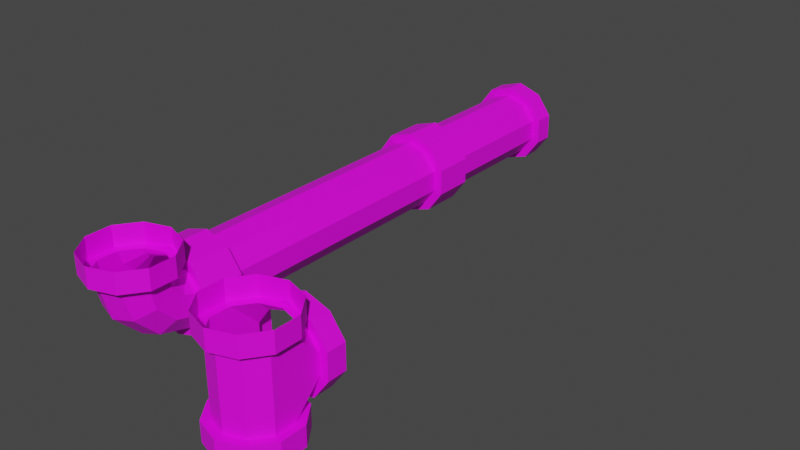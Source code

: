 # Source: Pipe_0.blend  (saved by Blender 3.5.10; exported with 4.5.12 LTS)
import bpy
from mathutils import Matrix  # noqa: F401  (used for matrix-valued properties, if any)

bpy.ops.wm.read_factory_settings(use_empty=True)
scene = bpy.context.scene
scene.name = 'Scene'

# ---- collections
col_collection = bpy.data.collections.new('Collection'); scene.collection.children.link(col_collection)

# ---- images (referenced by path relative to the original .blend; pixels are not part of the script)
import os
ASSET_DIR = os.environ.get("B2B_ASSET_DIR", "")  # directory of the original .blend (textures are referenced by path, not embedded)
HERE = os.path.dirname(os.path.abspath(__file__))  # packed textures are extracted next to this script under _unpacked/

def load_image(name, relpath, width, height, colorspace="sRGB"):
    """Load a texture the original file referenced (path relative to the .blend, or extracted next to this script)."""
    p = next((c for c in (os.path.join(HERE, relpath), os.path.join(ASSET_DIR, relpath)) if relpath and os.path.exists(c)), "")
    if p:
        img = bpy.data.images.load(p, check_existing=True)
        img.name = name
    else:  # same state as the original file: an image datablock whose file is absent (Cycles renders it pink)
        img = bpy.data.images.new(name, width, height)
        img.source = "FILE"
        img.filepath = "//" + (relpath or name)
    img.colorspace_settings.name = colorspace
    return img
img_pipe_0_png = load_image('Pipe_0.png', 'Pipe_0.png', 1024, 1024, 'sRGB')

# ---- materials (node trees are filled in below, after node groups)
mat_material = bpy.data.materials.new('Material')
mat_material.alpha_threshold = 0.0
mat_material.use_transparent_shadow = False
mat_material.roughness = 0.5
mat_material.line_color = (0.0, 0.0, 0.0, 1.0)

# ---- material node trees
mat_material.use_nodes = True; mat_material.node_tree.nodes.clear()
_N = mat_material.node_tree.nodes; _L = mat_material.node_tree.links
n0 = _N.new('ShaderNodeOutputMaterial'); n0.name = 'Material Output'; n0.location = (300, 300)
n1 = _N.new('ShaderNodeBsdfPrincipled'); n1.name = 'Principled BSDF'; n1.location = (10, 300)
n1.distribution = 'GGX'
n1.subsurface_method = 'RANDOM_WALK_SKIN'
n1.inputs[3].default_value = 1.45
n1.inputs[27].default_value = (0.0, 0.0, 0.0, 1.0)
n1.inputs[28].default_value = 1.0
n2 = _N.new('ShaderNodeTexImage'); n2.name = 'Image Texture'; n2.location = (-342, 131)
n2.image = img_pipe_0_png
n2.interpolation = 'Closest'
_L.new(n1.outputs[0], n0.inputs[0])
_L.new(n2.outputs[0], n1.inputs[0])
n0.is_active_output = True

# ---- world
world_world = bpy.data.worlds.new('World'); scene.world = world_world
world_world.use_nodes = True; world_world.node_tree.nodes.clear()
_N = world_world.node_tree.nodes; _L = world_world.node_tree.links
n0 = _N.new('ShaderNodeOutputWorld'); n0.name = 'World Output'; n0.location = (300, 300)
n1 = _N.new('ShaderNodeBackground'); n1.name = 'Background'; n1.location = (10, 300)
n1.inputs[0].default_value = (0.05088, 0.05088, 0.05088, 1.0)
_L.new(n1.outputs[0], n0.inputs[0])
n0.is_active_output = True
world_world.color = (0.05088, 0.05088, 0.05088)
world_world.use_sun_shadow = False
world_world.sun_shadow_jitter_overblur = 0.0

# ---- meshes
me_cube = bpy.data.meshes.new('Cube')
me_cube.from_pydata([(0.1837, 1.0, 0.2528), (3.725e-10, 1.0, 0.3125), (0.0, 1.0, 0.25), (0.0, -1.0, 0.25), (0.1469, 1.0, 0.2023), (0.1469, -1.0, 0.2023), (0.2378, 1.0, 0.07725), (0.2378, -1.0, 0.07725), (0.2378, 1.0, -0.07725), (0.2378, -1.0, -0.07725), (0.1469, 1.0, -0.2023), (0.1469, -1.0, -0.2023), (0.0, 1.0, -0.25), (0.0, -1.0, -0.25), (-0.1469, 1.0, -0.2023), (-0.1469, -1.0, -0.2023), (-0.2378, 1.0, -0.07725), (-0.2378, -1.0, -0.07725), (-0.2378, 1.0, 0.07725), (-0.2378, -1.0, 0.07725), (-0.1469, 1.0, 0.2023), (-0.1469, -1.0, 0.2023), (0.2972, 1.0, 0.09657), (0.2972, 1.0, -0.09657), (0.1837, 1.0, -0.2528), (3.725e-10, 1.0, -0.3125), (-0.1837, 1.0, -0.2528), (-0.2972, 1.0, -0.09657), (-0.2972, 1.0, 0.09657), (-0.1837, 1.0, 0.2528), (-0.1837, 1.15, 0.2528), (3.725e-10, 1.15, 0.3125), (-0.2972, 1.15, 0.09657), (-0.2972, 1.15, -0.09657), (-0.1837, 1.15, -0.2528), (3.725e-10, 1.15, -0.3125), (0.1837, 1.15, -0.2528), (0.2972, 1.15, -0.09657), (0.2972, 1.15, 0.09657), (0.1837, 1.15, 0.2528), (0.1837, -1.0, 0.2528), (-7.451e-10, -1.0, 0.3125), (0.2972, -1.0, 0.09657), (0.2972, -1.0, -0.09657), (0.1837, -1.0, -0.2528), (-7.451e-10, -1.0, -0.3125), (-0.1837, -1.0, -0.2528), (-0.2972, -1.0, -0.09657), (-0.2972, -1.0, 0.09657), (-0.1837, -1.0, 0.2528), (0.1837, -1.15, 0.2528), (-7.451e-10, -1.15, 0.3125), (0.2972, -1.15, 0.09657), (0.2972, -1.15, -0.09657), (0.1837, -1.15, -0.2528), (-7.451e-10, -1.15, -0.3125), (-0.1837, -1.15, -0.2528), (-0.2972, -1.15, -0.09657), (-0.2972, -1.15, 0.09657), (-0.1837, -1.15, 0.2528)], [], [(8, 10, 24, 23), (2, 3, 5, 4), (2, 4, 0, 1), (4, 5, 7, 6), (12, 14, 26, 25), (6, 7, 9, 8), (16, 18, 28, 27), (8, 9, 11, 10), (6, 8, 23, 22), (10, 11, 13, 12), (20, 2, 1, 29), (12, 13, 15, 14), (10, 12, 25, 24), (14, 15, 17, 16), (14, 16, 27, 26), (16, 17, 19, 18), (9, 7, 42, 43), (0, 22, 38, 39), (18, 19, 21, 20), (4, 6, 22, 0), (20, 21, 3, 2), (18, 20, 29, 28), (23, 24, 36, 37), (29, 1, 31, 30), (25, 26, 34, 35), (27, 28, 32, 33), (28, 29, 30, 32), (1, 0, 39, 31), (22, 23, 37, 38), (24, 25, 35, 36), (26, 27, 33, 34), (48, 47, 57, 58), (19, 17, 47, 48), (15, 13, 45, 46), (11, 9, 43, 44), (7, 5, 40, 42), (3, 21, 49, 41), (5, 3, 41, 40), (21, 19, 48, 49), (17, 15, 46, 47), (13, 11, 44, 45), (45, 44, 54, 55), (42, 40, 50, 52), (49, 48, 58, 59), (46, 45, 55, 56), (43, 42, 52, 53), (41, 49, 59, 51), (47, 46, 56, 57), (44, 43, 53, 54), (40, 41, 51, 50)])
_uv = me_cube.uv_layers.new(name='UVMap')
_uv.uv.foreach_set('vector', [0.8906, 0.0, 1.0, 0.0, 1.0, 0.04688, 0.8906, 0.04688, 1.0, 0.03649, 1.0, 1.0, 0.9, 1.0, 0.9, 0.03649, 0.8906, 0.0, 1.0, 0.0, 1.0, 0.04688, 0.8906, 0.04688, 0.9, 0.03649, 0.9, 1.0, 0.8, 1.0, 0.8, 0.03649, 0.8906, 0.0, 1.0, 0.0, 1.0, 0.04688, 0.8906, 0.04688, 0.8, 0.03649, 0.8, 1.0, 0.7, 1.0, 0.7, 0.03649, 0.8906, 0.0, 1.0, 0.0, 1.0, 0.04688, 0.8906, 0.04688, 0.7, 0.03649, 0.7, 1.0, 0.6, 1.0, 0.6, 0.03649, 0.8906, 0.0, 1.0, 0.0, 1.0, 0.04688, 0.8906, 0.04688, 0.6, 0.03649, 0.6, 1.0, 0.5, 1.0, 0.5, 0.03649, 0.8906, 0.0, 1.0, 0.0, 1.0, 0.04688, 0.8906, 0.04688, 0.5, 0.03649, 0.5, 1.0, 0.4, 1.0, 0.4, 0.03649, 0.8906, 0.0, 1.0, 0.0, 1.0, 0.04688, 0.8906, 0.04688, 0.4, 0.03649, 0.4, 1.0, 0.3, 1.0, 0.3, 0.03649, 0.8906, 0.0, 1.0, 0.0, 1.0, 0.04688, 0.8906, 0.04688, 0.3, 0.03649, 0.3, 1.0, 0.2, 1.0, 0.2, 0.03649, 0.8906, 0.0, 1.0, 0.0, 1.0, 0.04688, 0.8906, 0.04688, 0.8906, -0.01562, 1.0, -0.01562, 1.0, 0.0625, 0.8906, 0.0625, 0.2, 0.03649, 0.2, 1.0, 0.1, 1.0, 0.1, 0.03649, 0.8906, 0.0, 1.0, 0.0, 1.0, 0.04688, 0.8906, 0.04688, 0.1, 0.03649, 0.1, 1.0, -7.451e-08, 1.0, -7.451e-08, 0.03649, 0.8906, 0.0, 1.0, 0.0, 1.0, 0.04688, 0.8906, 0.04688, 0.8906, -0.01562, 1.0, -0.01562, 1.0, 0.0625, 0.8906, 0.0625, 0.8906, -0.01562, 1.0, -0.01562, 1.0, 0.0625, 0.8906, 0.0625, 0.8906, -0.01562, 1.0, -0.01562, 1.0, 0.0625, 0.8906, 0.0625, 0.8906, -0.01562, 1.0, -0.01562, 1.0, 0.0625, 0.8906, 0.0625, 0.8906, -0.01562, 1.0, -0.01562, 1.0, 0.0625, 0.8906, 0.0625, 0.8906, -0.01562, 1.0, -0.01562, 1.0, 0.0625, 0.8906, 0.0625, 0.8906, -0.01562, 1.0, -0.01562, 1.0, 0.0625, 0.8906, 0.0625, 0.8906, -0.01562, 1.0, -0.01562, 1.0, 0.0625, 0.8906, 0.0625, 0.8906, -0.01562, 1.0, -0.01562, 1.0, 0.0625, 0.8906, 0.0625, 0.8906, -0.01562, 1.0, -0.01562, 1.0, 0.0625, 0.8906, 0.0625, 0.8906, 0.0, 1.0, 0.0, 1.0, 0.04688, 0.8906, 0.04688, 0.8906, 0.0, 1.0, 0.0, 1.0, 0.04688, 0.8906, 0.04688, 0.8906, 0.0, 1.0, 0.0, 1.0, 0.04688, 0.8906, 0.04688, 0.8906, 0.0, 1.0, 0.0, 1.0, 0.04688, 0.8906, 0.04688, 0.8906, 0.0, 1.0, 0.0, 1.0, 0.04688, 0.8906, 0.04688, 0.8906, 0.0, 1.0, 0.0, 1.0, 0.04688, 0.8906, 0.04688, 0.8906, 0.0, 1.0, 0.0, 1.0, 0.04688, 0.8906, 0.04688, 0.8906, 0.0, 1.0, 0.0, 1.0, 0.04688, 0.8906, 0.04688, 0.8906, 0.0, 1.0, 0.0, 1.0, 0.04688, 0.8906, 0.04688, 0.8906, -0.01562, 1.0, -0.01562, 1.0, 0.0625, 0.8906, 0.0625, 0.8906, -0.01562, 1.0, -0.01562, 1.0, 0.0625, 0.8906, 0.0625, 0.8906, -0.01562, 1.0, -0.01562, 1.0, 0.0625, 0.8906, 0.0625, 0.8906, -0.01562, 1.0, -0.01562, 1.0, 0.0625, 0.8906, 0.0625, 0.8906, -0.01562, 1.0, -0.01562, 1.0, 0.0625, 0.8906, 0.0625, 0.8906, -0.01562, 1.0, -0.01562, 1.0, 0.0625, 0.8906, 0.0625, 0.8906, -0.01562, 1.0, -0.01562, 1.0, 0.0625, 0.8906, 0.0625, 0.8906, -0.01562, 1.0, -0.01562, 1.0, 0.0625, 0.8906, 0.0625, 0.8906, -0.01562, 1.0, -0.01562, 1.0, 0.0625, 0.8906, 0.0625])
me_cube.materials.append(mat_material)
me_cube.use_mirror_vertex_groups = False
me_cube.update()
me_cube_001 = bpy.data.meshes.new('Cube.001')
me_cube_001.from_pydata([(8.494e-09, 0.2, 0.25), (-0.1469, 0.2, 0.2023), (-0.2378, 0.2, 0.07725), (-0.2378, 0.2, -0.07725), (-0.1469, 0.2, -0.2023), (8.494e-09, 0.2, -0.25), (0.1469, 0.2, -0.2023), (0.2378, 0.2, -0.07725), (0.2378, 0.2, 0.07725), (0.1469, 0.2, 0.2023), (-0.1837, 0.2, 0.2528), (9.239e-09, 0.2, 0.3125), (-0.2972, 0.2, 0.09657), (-0.2972, 0.2, -0.09657), (-0.1837, 0.2, -0.2528), (9.239e-09, 0.2, -0.3125), (0.1837, 0.2, -0.2528), (0.2972, 0.2, -0.09657), (0.2972, 0.2, 0.09657), (0.1837, 0.2, 0.2528), (-0.1837, 0.35, 0.2528), (-3.875e-09, 0.35, 0.3125), (-0.2972, 0.35, 0.09657), (-0.2972, 0.35, -0.09657), (-0.1837, 0.35, -0.2528), (-3.875e-09, 0.35, -0.3125), (0.1837, 0.35, -0.2528), (0.2972, 0.35, -0.09657), (0.2972, 0.35, 0.09657), (0.1837, 0.35, 0.2528), (8.494e-09, 0.1844, 0.2542), (-0.1469, 0.1605, 0.2128), (-0.2378, 0.098, 0.1046), (-0.2378, 0.02075, -0.02922), (-0.1469, -0.04175, -0.1375), (8.494e-09, -0.06563, -0.1788), (0.1469, -0.04175, -0.1375), (0.2378, 0.02075, -0.02922), (0.2378, 0.098, 0.1046), (0.1469, 0.1605, 0.2128), (8.494e-09, 0.1729, 0.2656), (-0.1469, 0.1316, 0.2418), (-0.2378, 0.02333, 0.1793), (-0.2378, -0.1105, 0.102), (-0.1469, -0.2187, 0.0395), (8.494e-09, -0.2601, 0.01562), (0.1469, -0.2187, 0.0395), (0.2378, -0.1105, 0.102), (0.2378, 0.02333, 0.1793), (0.1469, 0.1316, 0.2418), (8.494e-09, 0.1687, 0.2812), (-0.1469, 0.121, 0.2812), (-0.2378, -0.003996, 0.2812), (-0.2378, -0.1585, 0.2812), (-0.1469, -0.2835, 0.2812), (8.494e-09, -0.3313, 0.2812), (0.1469, -0.2835, 0.2812), (0.2378, -0.1585, 0.2812), (0.2378, -0.003996, 0.2812), (0.1469, 0.121, 0.2812), (8.494e-09, 0.1687, 0.2812), (-0.1469, 0.121, 0.2812), (-0.2378, -0.003996, 0.2812), (-0.2378, -0.1585, 0.2812), (-0.1469, -0.2835, 0.2812), (8.494e-09, -0.3313, 0.2812), (0.1469, -0.2835, 0.2812), (0.2378, -0.1585, 0.2812), (0.2378, -0.003996, 0.2812), (0.1469, 0.121, 0.2812), (1.118e-08, 0.2312, 0.2812), (-0.1837, 0.1716, 0.2812), (-0.2972, 0.01532, 0.2812), (-0.2972, -0.1778, 0.2812), (-0.1837, -0.3341, 0.2812), (1.118e-08, -0.3938, 0.2812), (0.1837, -0.3341, 0.2812), (0.2972, -0.1778, 0.2812), (0.2972, 0.01532, 0.2812), (0.1837, 0.1716, 0.2812), (1.118e-08, 0.2312, 0.4312), (-0.1837, 0.1716, 0.4312), (-0.2972, 0.01532, 0.4312), (-0.2972, -0.1778, 0.4313), (-0.1837, -0.3341, 0.4313), (1.118e-08, -0.3938, 0.4312), (0.1837, -0.3341, 0.4313), (0.2972, -0.1778, 0.4313), (0.2972, 0.01532, 0.4312), (0.1837, 0.1716, 0.4312)], [], [(3, 2, 12, 13), (18, 17, 27, 28), (8, 7, 17, 18), (6, 5, 15, 16), (4, 3, 13, 14), (2, 1, 10, 12), (0, 9, 19, 11), (1, 0, 11, 10), (9, 8, 18, 19), (7, 6, 16, 17), (5, 4, 14, 15), (15, 14, 24, 25), (12, 10, 20, 22), (19, 18, 28, 29), (16, 15, 25, 26), (13, 12, 22, 23), (11, 19, 29, 21), (17, 16, 26, 27), (14, 13, 23, 24), (10, 11, 21, 20), (3, 4, 34, 33), (0, 1, 31, 30), (7, 8, 38, 37), (4, 5, 35, 34), (1, 2, 32, 31), (8, 9, 39, 38), (5, 6, 36, 35), (2, 3, 33, 32), (9, 0, 30, 39), (6, 7, 37, 36), (34, 35, 45, 44), (31, 32, 42, 41), (38, 39, 49, 48), (35, 36, 46, 45), (32, 33, 43, 42), (39, 30, 40, 49), (36, 37, 47, 46), (33, 34, 44, 43), (30, 31, 41, 40), (37, 38, 48, 47), (44, 45, 55, 54), (41, 42, 52, 51), (48, 49, 59, 58), (45, 46, 56, 55), (42, 43, 53, 52), (49, 40, 50, 59), (46, 47, 57, 56), (43, 44, 54, 53), (40, 41, 51, 50), (47, 48, 58, 57), (51, 52, 62, 61), (58, 59, 69, 68), (55, 56, 66, 65), (52, 53, 63, 62), (59, 50, 60, 69), (56, 57, 67, 66), (53, 54, 64, 63), (50, 51, 61, 60), (57, 58, 68, 67), (54, 55, 65, 64), (63, 64, 74, 73), (60, 61, 71, 70), (67, 68, 78, 77), (64, 65, 75, 74), (61, 62, 72, 71), (68, 69, 79, 78), (65, 66, 76, 75), (62, 63, 73, 72), (69, 60, 70, 79), (66, 67, 77, 76), (70, 71, 81, 80), (77, 78, 88, 87), (74, 75, 85, 84), (71, 72, 82, 81), (78, 79, 89, 88), (75, 76, 86, 85), (72, 73, 83, 82), (79, 70, 80, 89), (76, 77, 87, 86), (73, 74, 84, 83)])
_uv = me_cube_001.uv_layers.new(name='UVMap')
_uv.uv.foreach_set('vector', [0.8906, 0.0, 1.0, 0.0, 1.0, 0.04688, 0.8906, 0.04688, 0.8906, -0.01562, 1.0, -0.01562, 1.0, 0.0625, 0.8906, 0.0625, 0.8906, 0.0, 1.0, 0.0, 1.0, 0.04688, 0.8906, 0.04688, 0.8906, 0.0, 1.0, 0.0, 1.0, 0.04688, 0.8906, 0.04688, 0.8906, 0.0, 1.0, 0.0, 1.0, 0.04688, 0.8906, 0.04688, 0.8906, 0.0, 1.0, 0.0, 1.0, 0.04688, 0.8906, 0.04688, 0.8906, 0.0, 1.0, 0.0, 1.0, 0.04688, 0.8906, 0.04688, 0.8906, 0.0, 1.0, 0.0, 1.0, 0.04688, 0.8906, 0.04688, 0.8906, 0.0, 1.0, 0.0, 1.0, 0.04688, 0.8906, 0.04688, 0.8906, 0.0, 1.0, 0.0, 1.0, 0.04688, 0.8906, 0.04688, 0.8906, 0.0, 1.0, 0.0, 1.0, 0.04688, 0.8906, 0.04688, 0.8906, -0.01562, 1.0, -0.01562, 1.0, 0.0625, 0.8906, 0.0625, 0.8906, -0.01562, 1.0, -0.01562, 1.0, 0.0625, 0.8906, 0.0625, 0.8906, -0.01562, 1.0, -0.01562, 1.0, 0.0625, 0.8906, 0.0625, 0.8906, -0.01562, 1.0, -0.01562, 1.0, 0.0625, 0.8906, 0.0625, 0.8906, -0.01562, 1.0, -0.01562, 1.0, 0.0625, 0.8906, 0.0625, 0.8906, -0.01562, 1.0, -0.01562, 1.0, 0.0625, 0.8906, 0.0625, 0.8906, -0.01562, 1.0, -0.01562, 1.0, 0.0625, 0.8906, 0.0625, 0.8906, -0.01562, 1.0, -0.01562, 1.0, 0.0625, 0.8906, 0.0625, 0.8906, -0.01562, 1.0, -0.01562, 1.0, 0.0625, 0.8906, 0.0625, 0.2969, 0.8906, 0.4219, 0.8906, 0.4219, 1.0, 0.2969, 1.0, 0.2969, 0.8906, 0.4219, 0.8906, 0.4219, 1.0, 0.2969, 1.0, 0.2969, 0.8906, 0.4219, 0.8906, 0.4219, 1.0, 0.2969, 1.0, 0.2969, 0.8906, 0.4219, 0.8906, 0.4219, 1.0, 0.2969, 1.0, 0.2969, 0.8906, 0.4219, 0.8906, 0.4219, 1.0, 0.2969, 1.0, 0.2969, 0.8906, 0.4219, 0.8906, 0.4219, 1.0, 0.2969, 1.0, 0.2969, 0.8906, 0.4219, 0.8906, 0.4219, 1.0, 0.2969, 1.0, 0.2969, 0.8906, 0.4219, 0.8906, 0.4219, 1.0, 0.2969, 1.0, 0.2969, 0.8906, 0.4219, 0.8906, 0.4219, 1.0, 0.2969, 1.0, 0.2969, 0.8906, 0.4219, 0.8906, 0.4219, 1.0, 0.2969, 1.0, 0.2969, 0.8906, 0.4219, 0.8906, 0.4219, 1.0, 0.2969, 1.0, 0.2969, 0.8906, 0.4219, 0.8906, 0.4219, 1.0, 0.2969, 1.0, 0.2969, 0.8906, 0.4219, 0.8906, 0.4219, 1.0, 0.2969, 1.0, 0.2969, 0.8906, 0.4219, 0.8906, 0.4219, 1.0, 0.2969, 1.0, 0.2969, 0.8906, 0.4219, 0.8906, 0.4219, 1.0, 0.2969, 1.0, 0.2969, 0.8906, 0.4219, 0.8906, 0.4219, 1.0, 0.2969, 1.0, 0.2969, 0.8906, 0.4219, 0.8906, 0.4219, 1.0, 0.2969, 1.0, 0.2969, 0.8906, 0.4219, 0.8906, 0.4219, 1.0, 0.2969, 1.0, 0.2969, 0.8906, 0.4219, 0.8906, 0.4219, 1.0, 0.2969, 1.0, 0.2969, 0.8906, 0.4219, 0.8906, 0.4219, 1.0, 0.2969, 1.0, 0.2969, 0.8906, 0.4219, 0.8906, 0.4219, 1.0, 0.2969, 1.0, 0.2969, 0.8906, 0.4219, 0.8906, 0.4219, 1.0, 0.2969, 1.0, 0.2969, 0.8906, 0.4219, 0.8906, 0.4219, 1.0, 0.2969, 1.0, 0.2969, 0.8906, 0.4219, 0.8906, 0.4219, 1.0, 0.2969, 1.0, 0.2969, 0.8906, 0.4219, 0.8906, 0.4219, 1.0, 0.2969, 1.0, 0.2969, 0.8906, 0.4219, 0.8906, 0.4219, 1.0, 0.2969, 1.0, 0.2969, 0.8906, 0.4219, 0.8906, 0.4219, 1.0, 0.2969, 1.0, 0.2969, 0.8906, 0.4219, 0.8906, 0.4219, 1.0, 0.2969, 1.0, 0.2969, 0.8906, 0.4219, 0.8906, 0.4219, 1.0, 0.2969, 1.0, 0.2969, 0.8906, 0.4219, 0.8906, 0.4219, 1.0, 0.2969, 1.0, 1.0, 0.0, 0.8906, 0.0, 0.8906, 0.0, 1.0, 0.0, 1.0, 0.0, 0.8906, 0.0, 0.8906, 0.0, 1.0, 0.0, 1.0, 0.0, 0.8906, 0.0, 0.8906, 0.0, 1.0, 0.0, 1.0, 0.0, 0.8906, 0.0, 0.8906, 0.0, 1.0, 0.0, 1.0, 0.0, 0.8906, 0.0, 0.8906, 0.0, 1.0, 0.0, 1.0, 0.0, 0.8906, 0.0, 0.8906, 0.0, 1.0, 0.0, 1.0, 0.0, 0.8906, 0.0, 0.8906, 0.0, 1.0, 0.0, 1.0, 0.0, 0.8906, 0.0, 0.8906, 0.0, 1.0, 0.0, 1.0, 0.0, 0.8906, 0.0, 0.8906, 0.0, 1.0, 0.0, 1.0, 0.0, 0.8906, 0.0, 0.8906, 0.0, 1.0, 0.0, 0.8906, 0.0, 1.0, 0.0, 1.0, 0.04688, 0.8906, 0.04688, 0.8906, 0.0, 1.0, 0.0, 1.0, 0.04688, 0.8906, 0.04688, 0.8906, 0.0, 1.0, 0.0, 1.0, 0.04688, 0.8906, 0.04688, 0.8906, 0.0, 1.0, 0.0, 1.0, 0.04688, 0.8906, 0.04688, 0.8906, 0.0, 1.0, 0.0, 1.0, 0.04688, 0.8906, 0.04688, 0.8906, 0.0, 1.0, 0.0, 1.0, 0.04688, 0.8906, 0.04688, 0.8906, 0.0, 1.0, 0.0, 1.0, 0.04688, 0.8906, 0.04688, 0.8906, 0.0, 1.0, 0.0, 1.0, 0.04688, 0.8906, 0.04688, 0.8906, 0.0, 1.0, 0.0, 1.0, 0.04688, 0.8906, 0.04688, 0.8906, 0.0, 1.0, 0.0, 1.0, 0.04688, 0.8906, 0.04688, 0.8906, -0.01562, 1.0, -0.01562, 1.0, 0.0625, 0.8906, 0.0625, 0.8906, -0.01562, 1.0, -0.01562, 1.0, 0.0625, 0.8906, 0.0625, 0.8906, -0.01562, 1.0, -0.01562, 1.0, 0.0625, 0.8906, 0.0625, 0.8906, -0.01562, 1.0, -0.01562, 1.0, 0.0625, 0.8906, 0.0625, 0.8906, -0.01562, 1.0, -0.01562, 1.0, 0.0625, 0.8906, 0.0625, 0.8906, -0.01562, 1.0, -0.01562, 1.0, 0.0625, 0.8906, 0.0625, 0.8906, -0.01562, 1.0, -0.01562, 1.0, 0.0625, 0.8906, 0.0625, 0.8906, -0.01562, 1.0, -0.01562, 1.0, 0.0625, 0.8906, 0.0625, 0.8906, -0.01562, 1.0, -0.01562, 1.0, 0.0625, 0.8906, 0.0625, 0.8906, -0.01562, 1.0, -0.01562, 1.0, 0.0625, 0.8906, 0.0625])
me_cube_001.materials.append(mat_material)
me_cube_001.use_mirror_vertex_groups = False
me_cube_001.update()
me_cube_002 = bpy.data.meshes.new('Cube.002')
me_cube_002.from_pydata([(-0.1837, -0.5, 0.2528), (-3.502e-09, -0.5, 0.3125), (-3.129e-09, -0.5, 0.25), (-0.1469, -0.5, 0.2023), (-0.2378, -0.5, 0.07725), (-0.2378, -0.5, -0.07725), (-0.1469, -0.5, -0.2023), (-3.129e-09, -0.5, -0.25), (0.1469, -0.5, -0.2023), (0.2378, -0.5, -0.07725), (0.2378, -0.5, 0.07725), (0.1469, -0.5, 0.2023), (-0.2972, -0.5, 0.09657), (-0.2972, -0.5, -0.09657), (-0.1837, -0.5, -0.2528), (-3.502e-09, -0.5, -0.3125), (0.1837, -0.5, -0.2528), (0.2972, -0.5, -0.09657), (0.2972, -0.5, 0.09657), (0.1837, -0.5, 0.2528), (0.1837, -0.65, 0.2528), (9.612e-09, -0.65, 0.3125), (0.2972, -0.65, 0.09657), (0.2972, -0.65, -0.09657), (0.1837, -0.65, -0.2528), (9.612e-09, -0.65, -0.3125), (-0.1837, -0.65, -0.2528), (-0.2972, -0.65, -0.09657), (-0.2972, -0.65, 0.09657), (-0.1837, -0.65, 0.2528), (-3.129e-09, 0.5, 0.25), (-0.1469, 0.5, 0.2023), (-0.2378, 0.5, 0.07725), (-0.2378, 0.5, -0.07725), (-0.1469, 0.5, -0.2023), (-3.129e-09, 0.5, -0.25), (0.1469, 0.5, -0.2023), (0.2378, 0.5, -0.07725), (0.2378, 0.5, 0.07725), (0.1469, 0.5, 0.2023), (-4.098e-09, 0.5, 0.3125), (-0.1837, 0.5, 0.2528), (-0.2972, 0.5, 0.09657), (-0.2972, 0.5, -0.09657), (-0.1837, 0.5, -0.2528), (-4.098e-09, 0.5, -0.3125), (0.1837, 0.5, -0.2528), (0.2972, 0.5, -0.09657), (0.2972, 0.5, 0.09657), (0.1837, 0.5, 0.2528), (-4.098e-09, 0.65, 0.3125), (-0.1837, 0.65, 0.2528), (-0.2972, 0.65, 0.09657), (-0.2972, 0.65, -0.09657), (-0.1837, 0.65, -0.2528), (-4.098e-09, 0.65, -0.3125), (0.1837, 0.65, -0.2528), (0.2972, 0.65, -0.09657), (0.2972, 0.65, 0.09657), (0.1837, 0.65, 0.2528), (-2.515e-09, 0.65, 0.2344), (-0.1378, 0.65, 0.1896), (-0.2229, 0.65, 0.07243), (-0.2229, 0.65, -0.07243), (-0.1378, 0.65, -0.1896), (-2.515e-09, 0.65, -0.2344), (0.1378, 0.65, -0.1896), (0.2229, 0.65, -0.07243), (0.2229, 0.65, 0.07243), (0.1378, 0.65, 0.1896), (-2.515e-09, 0.5, 0.2344), (-0.1378, 0.5, 0.1896), (-0.2229, 0.5, 0.07243), (-0.2229, 0.5, -0.07243), (-0.1378, 0.5, -0.1896), (-2.515e-09, 0.5, -0.2344), (0.1378, 0.5, -0.1896), (0.2229, 0.5, -0.07243), (0.2229, 0.5, 0.07243), (0.1378, 0.5, 0.1896)], [], [(5, 6, 14, 13), (2, 3, 0, 1), (7, 8, 16, 15), (9, 10, 18, 17), (4, 5, 13, 12), (11, 2, 1, 19), (6, 7, 15, 14), (8, 9, 17, 16), (0, 12, 28, 29), (3, 4, 12, 0), (10, 11, 19, 18), (13, 14, 26, 27), (19, 1, 21, 20), (15, 16, 24, 25), (17, 18, 22, 23), (18, 19, 20, 22), (1, 0, 29, 21), (12, 13, 27, 28), (14, 15, 25, 26), (16, 17, 23, 24), (7, 6, 34, 35), (2, 11, 39, 30), (6, 5, 33, 34), (3, 2, 30, 31), (5, 4, 32, 33), (4, 3, 31, 32), (11, 10, 38, 39), (10, 9, 37, 38), (9, 8, 36, 37), (8, 7, 35, 36), (30, 39, 49, 40), (37, 36, 46, 47), (34, 33, 43, 44), (31, 30, 40, 41), (38, 37, 47, 48), (35, 34, 44, 45), (32, 31, 41, 42), (39, 38, 48, 49), (36, 35, 45, 46), (33, 32, 42, 43), (47, 46, 56, 57), (44, 43, 53, 54), (41, 40, 50, 51), (48, 47, 57, 58), (45, 44, 54, 55), (42, 41, 51, 52), (49, 48, 58, 59), (46, 45, 55, 56), (43, 42, 52, 53), (40, 49, 59, 50), (51, 50, 60, 61), (58, 57, 67, 68), (55, 54, 64, 65), (52, 51, 61, 62), (59, 58, 68, 69), (56, 55, 65, 66), (53, 52, 62, 63), (50, 59, 69, 60), (57, 56, 66, 67), (54, 53, 63, 64), (65, 64, 74, 75), (62, 61, 71, 72), (69, 68, 78, 79), (66, 65, 75, 76), (63, 62, 72, 73), (60, 69, 79, 70), (67, 66, 76, 77), (64, 63, 73, 74), (61, 60, 70, 71), (68, 67, 77, 78)])
_uv = me_cube_002.uv_layers.new(name='UVMap')
_uv.uv.foreach_set('vector', [0.8906, 0.0, 1.0, 0.0, 1.0, 0.04688, 0.8906, 0.04688, 0.8906, 0.0, 1.0, 0.0, 1.0, 0.04688, 0.8906, 0.04688, 0.8906, 0.0, 1.0, 0.0, 1.0, 0.04688, 0.8906, 0.04688, 0.8906, 0.0, 1.0, 0.0, 1.0, 0.04688, 0.8906, 0.04688, 0.8906, 0.0, 1.0, 0.0, 1.0, 0.04688, 0.8906, 0.04688, 0.8906, 0.0, 1.0, 0.0, 1.0, 0.04688, 0.8906, 0.04688, 0.8906, 0.0, 1.0, 0.0, 1.0, 0.04688, 0.8906, 0.04688, 0.8906, 0.0, 1.0, 0.0, 1.0, 0.04688, 0.8906, 0.04688, 0.8906, -0.01562, 1.0, -0.01562, 1.0, 0.0625, 0.8906, 0.0625, 0.8906, 0.0, 1.0, 0.0, 1.0, 0.04688, 0.8906, 0.04688, 0.8906, 0.0, 1.0, 0.0, 1.0, 0.04688, 0.8906, 0.04688, 0.8906, -0.01562, 1.0, -0.01562, 1.0, 0.0625, 0.8906, 0.0625, 0.8906, -0.01562, 1.0, -0.01562, 1.0, 0.0625, 0.8906, 0.0625, 0.8906, -0.01562, 1.0, -0.01562, 1.0, 0.0625, 0.8906, 0.0625, 0.8906, -0.01562, 1.0, -0.01562, 1.0, 0.0625, 0.8906, 0.0625, 0.8906, -0.01562, 1.0, -0.01562, 1.0, 0.0625, 0.8906, 0.0625, 0.8906, -0.01562, 1.0, -0.01562, 1.0, 0.0625, 0.8906, 0.0625, 0.8906, -0.01562, 1.0, -0.01562, 1.0, 0.0625, 0.8906, 0.0625, 0.8906, -0.01562, 1.0, -0.01562, 1.0, 0.0625, 0.8906, 0.0625, 0.8906, -0.01562, 1.0, -0.01562, 1.0, 0.0625, 0.8906, 0.0625, 0.625, 0.5, 0.75, 0.5, 0.75, 0.875, 0.625, 0.875, 0.625, 0.5, 0.75, 0.5, 0.75, 0.875, 0.625, 0.875, 0.625, 0.5, 0.75, 0.5, 0.75, 0.875, 0.625, 0.875, 0.625, 0.5, 0.75, 0.5, 0.75, 0.875, 0.625, 0.875, 0.625, 0.5, 0.75, 0.5, 0.75, 0.875, 0.625, 0.875, 0.625, 0.5, 0.75, 0.5, 0.75, 0.875, 0.625, 0.875, 0.625, 0.5, 0.75, 0.5, 0.75, 0.875, 0.625, 0.875, 0.625, 0.5, 0.75, 0.5, 0.75, 0.875, 0.625, 0.875, 0.625, 0.5, 0.75, 0.5, 0.75, 0.875, 0.625, 0.875, 0.625, 0.5, 0.75, 0.5, 0.75, 0.875, 0.625, 0.875, 0.8906, 0.0, 1.0, 0.0, 1.0, 0.04688, 0.8906, 0.04688, 0.8906, 0.0, 1.0, 0.0, 1.0, 0.04688, 0.8906, 0.04688, 0.8906, 0.0, 1.0, 0.0, 1.0, 0.04688, 0.8906, 0.04688, 0.8906, 0.0, 1.0, 0.0, 1.0, 0.04688, 0.8906, 0.04688, 0.8906, 0.0, 1.0, 0.0, 1.0, 0.04688, 0.8906, 0.04688, 0.8906, 0.0, 1.0, 0.0, 1.0, 0.04688, 0.8906, 0.04688, 0.8906, 0.0, 1.0, 0.0, 1.0, 0.04688, 0.8906, 0.04688, 0.8906, 0.0, 1.0, 0.0, 1.0, 0.04688, 0.8906, 0.04688, 0.8906, 0.0, 1.0, 0.0, 1.0, 0.04688, 0.8906, 0.04688, 0.8906, 0.0, 1.0, 0.0, 1.0, 0.04688, 0.8906, 0.04688, 0.8906, -0.01562, 1.0, -0.01562, 1.0, 0.0625, 0.8906, 0.0625, 0.8906, -0.01562, 1.0, -0.01562, 1.0, 0.0625, 0.8906, 0.0625, 0.8906, -0.01562, 1.0, -0.01562, 1.0, 0.0625, 0.8906, 0.0625, 0.8906, -0.01562, 1.0, -0.01562, 1.0, 0.0625, 0.8906, 0.0625, 0.8906, -0.01562, 1.0, -0.01562, 1.0, 0.0625, 0.8906, 0.0625, 0.8906, -0.01562, 1.0, -0.01562, 1.0, 0.0625, 0.8906, 0.0625, 0.8906, -0.01562, 1.0, -0.01562, 1.0, 0.0625, 0.8906, 0.0625, 0.8906, -0.01562, 1.0, -0.01562, 1.0, 0.0625, 0.8906, 0.0625, 0.8906, -0.01562, 1.0, -0.01562, 1.0, 0.0625, 0.8906, 0.0625, 0.8906, -0.01562, 1.0, -0.01562, 1.0, 0.0625, 0.8906, 0.0625, 0.9458, 0.02441, 0.9458, 0.02441, 0.9458, 0.02441, 0.9458, 0.02441, 0.9458, 0.02441, 0.9458, 0.02441, 0.9458, 0.02441, 0.9458, 0.02441, 0.9458, 0.02441, 0.9458, 0.02441, 0.9458, 0.02441, 0.9458, 0.02441, 0.9458, 0.02441, 0.9458, 0.02441, 0.9458, 0.02441, 0.9458, 0.02441, 0.9458, 0.02441, 0.9458, 0.02441, 0.9458, 0.02441, 0.9458, 0.02441, 0.9458, 0.02441, 0.9458, 0.02441, 0.9458, 0.02441, 0.9458, 0.02441, 0.9458, 0.02441, 0.9458, 0.02441, 0.9458, 0.02441, 0.9458, 0.02441, 0.9458, 0.02441, 0.9458, 0.02441, 0.9458, 0.02441, 0.9458, 0.02441, 0.9458, 0.02441, 0.9458, 0.02441, 0.9458, 0.02441, 0.9458, 0.02441, 0.9458, 0.02441, 0.9458, 0.02441, 0.9458, 0.02441, 0.9458, 0.02441, 0.9453, 0.02539, 0.9453, 0.02539, 0.9453, 0.02539, 0.9453, 0.02539, 0.9453, 0.02539, 0.9453, 0.02539, 0.9453, 0.02539, 0.9453, 0.02539, 0.9453, 0.02539, 0.9453, 0.02539, 0.9453, 0.02539, 0.9453, 0.02539, 0.9453, 0.02539, 0.9453, 0.02539, 0.9453, 0.02539, 0.9453, 0.02539, 0.9453, 0.02539, 0.9453, 0.02539, 0.9453, 0.02539, 0.9453, 0.02539, 0.9453, 0.02539, 0.9453, 0.02539, 0.9453, 0.02539, 0.9453, 0.02539, 0.9453, 0.02539, 0.9453, 0.02539, 0.9453, 0.02539, 0.9453, 0.02539, 0.9453, 0.02539, 0.9453, 0.02539, 0.9453, 0.02539, 0.9453, 0.02539, 0.9453, 0.02539, 0.9453, 0.02539, 0.9453, 0.02539, 0.9453, 0.02539, 0.9453, 0.02539, 0.9453, 0.02539, 0.9453, 0.02539, 0.9453, 0.02539])
me_cube_002.materials.append(mat_material)
me_cube_002.use_mirror_vertex_groups = False
me_cube_002.update()
me_cube_003 = bpy.data.meshes.new('Cube.003')
me_cube_003.from_pydata([(8.494e-09, 0.2, 0.25), (-0.1469, 0.2, 0.2023), (-0.2378, 0.2, 0.07725), (-0.2378, 0.2, -0.07725), (-0.1469, 0.2, -0.2023), (8.494e-09, 0.2, -0.25), (0.1469, 0.2, -0.2023), (0.2378, 0.2, -0.07725), (0.2378, 0.2, 0.07725), (0.1469, 0.2, 0.2023), (-0.1837, 0.2, 0.2528), (9.239e-09, 0.2, 0.3125), (-0.2972, 0.2, 0.09657), (-0.2972, 0.2, -0.09657), (-0.1837, 0.2, -0.2528), (9.239e-09, 0.2, -0.3125), (0.1837, 0.2, -0.2528), (0.2972, 0.2, -0.09657), (0.2972, 0.2, 0.09657), (0.1837, 0.2, 0.2528), (-0.1837, 0.35, 0.2528), (-3.875e-09, 0.35, 0.3125), (-0.2972, 0.35, 0.09657), (-0.2972, 0.35, -0.09657), (-0.1837, 0.35, -0.2528), (-3.875e-09, 0.35, -0.3125), (0.1837, 0.35, -0.2528), (0.2972, 0.35, -0.09657), (0.2972, 0.35, 0.09657), (0.1837, 0.35, 0.2528), (8.494e-09, 0.1687, 0.2812), (-0.1469, 0.121, 0.2812), (-0.2378, -0.003996, 0.2812), (-0.2378, -0.1585, 0.2812), (-0.1469, -0.2835, 0.2812), (8.494e-09, -0.3313, 0.2812), (0.1469, -0.2835, 0.2812), (0.2378, -0.1585, 0.2812), (0.2378, -0.003996, 0.2812), (0.1469, 0.121, 0.2812), (8.494e-09, 0.1687, 0.2812), (-0.1469, 0.121, 0.2812), (-0.2378, -0.003996, 0.2812), (-0.2378, -0.1585, 0.2812), (-0.1469, -0.2835, 0.2812), (8.494e-09, -0.3313, 0.2812), (0.1469, -0.2835, 0.2812), (0.2378, -0.1585, 0.2812), (0.2378, -0.003996, 0.2812), (0.1469, 0.121, 0.2812), (1.118e-08, 0.2312, 0.2812), (-0.1837, 0.1716, 0.2812), (-0.2972, 0.01532, 0.2812), (-0.2972, -0.1778, 0.2812), (-0.1837, -0.3341, 0.2812), (1.118e-08, -0.3938, 0.2812), (0.1837, -0.3341, 0.2812), (0.2972, -0.1778, 0.2812), (0.2972, 0.01532, 0.2812), (0.1837, 0.1716, 0.2812), (1.118e-08, 0.2312, 0.4312), (-0.1837, 0.1716, 0.4312), (-0.2972, 0.01532, 0.4312), (-0.2972, -0.1778, 0.4313), (-0.1837, -0.3341, 0.4313), (1.118e-08, -0.3938, 0.4312), (0.1837, -0.3341, 0.4313), (0.2972, -0.1778, 0.4313), (0.2972, 0.01532, 0.4312), (0.1837, 0.1716, 0.4312), (8.494e-09, -0.3313, -0.2812), (-0.1469, -0.2835, -0.2812), (-0.2378, -0.1585, -0.2812), (-0.2378, -0.003996, -0.2812), (-0.1469, 0.121, -0.2813), (8.494e-09, 0.1687, -0.2812), (0.1469, 0.121, -0.2813), (0.2378, -0.003996, -0.2812), (0.2378, -0.1585, -0.2812), (0.1469, -0.2835, -0.2812), (1.118e-08, -0.3938, -0.2812), (-0.1837, -0.3341, -0.2812), (-0.2972, -0.1778, -0.2812), (-0.2972, 0.01532, -0.2812), (-0.1837, 0.1716, -0.2813), (1.118e-08, 0.2312, -0.2812), (0.1837, 0.1716, -0.2813), (0.2972, 0.01532, -0.2812), (0.2972, -0.1778, -0.2812), (0.1837, -0.3341, -0.2812), (1.118e-08, -0.3938, -0.4312), (-0.1837, -0.3341, -0.4312), (-0.2972, -0.1778, -0.4312), (-0.2972, 0.01532, -0.4313), (-0.1837, 0.1716, -0.4313), (1.118e-08, 0.2312, -0.4312), (0.1837, 0.1716, -0.4313), (0.2972, 0.01532, -0.4313), (0.2972, -0.1778, -0.4312), (0.1837, -0.3341, -0.4312)], [], [(3, 2, 12, 13), (18, 17, 27, 28), (8, 7, 17, 18), (6, 5, 15, 16), (4, 3, 13, 14), (2, 1, 10, 12), (0, 9, 19, 11), (1, 0, 11, 10), (9, 8, 18, 19), (7, 6, 16, 17), (5, 4, 14, 15), (15, 14, 24, 25), (12, 10, 20, 22), (19, 18, 28, 29), (16, 15, 25, 26), (13, 12, 22, 23), (11, 19, 29, 21), (17, 16, 26, 27), (14, 13, 23, 24), (10, 11, 21, 20), (74, 73, 3, 4), (77, 76, 6, 7), (49, 48, 8, 9), (40, 49, 9, 0), (41, 40, 0, 1), (75, 74, 4, 5), (76, 75, 5, 6), (73, 72, 43, 42), (79, 78, 47, 46), (70, 79, 46, 45), (71, 70, 45, 44), (72, 71, 44, 43), (31, 32, 42, 41), (38, 39, 49, 48), (35, 36, 46, 45), (32, 33, 43, 42), (39, 30, 40, 49), (36, 37, 47, 46), (33, 34, 44, 43), (30, 31, 41, 40), (37, 38, 48, 47), (34, 35, 45, 44), (43, 44, 54, 53), (40, 41, 51, 50), (47, 48, 58, 57), (44, 45, 55, 54), (41, 42, 52, 51), (48, 49, 59, 58), (45, 46, 56, 55), (42, 43, 53, 52), (49, 40, 50, 59), (46, 47, 57, 56), (50, 51, 61, 60), (57, 58, 68, 67), (54, 55, 65, 64), (51, 52, 62, 61), (58, 59, 69, 68), (55, 56, 66, 65), (52, 53, 63, 62), (59, 50, 60, 69), (56, 57, 67, 66), (53, 54, 64, 63), (73, 74, 84, 83), (70, 71, 81, 80), (77, 78, 88, 87), (74, 75, 85, 84), (71, 72, 82, 81), (78, 79, 89, 88), (75, 76, 86, 85), (72, 73, 83, 82), (79, 70, 80, 89), (76, 77, 87, 86), (80, 81, 91, 90), (87, 88, 98, 97), (84, 85, 95, 94), (81, 82, 92, 91), (88, 89, 99, 98), (85, 86, 96, 95), (82, 83, 93, 92), (89, 80, 90, 99), (86, 87, 97, 96), (83, 84, 94, 93), (78, 77, 48, 47), (8, 48, 77, 7), (42, 41, 1, 2), (73, 42, 2, 3)])
_uv = me_cube_003.uv_layers.new(name='UVMap')
_uv.uv.foreach_set('vector', [0.8906, 0.0, 1.0, 0.0, 1.0, 0.04688, 0.8906, 0.04688, 0.8906, -0.01562, 1.0, -0.01562, 1.0, 0.0625, 0.8906, 0.0625, 0.8906, 0.0, 1.0, 0.0, 1.0, 0.04688, 0.8906, 0.04688, 0.8906, 0.0, 1.0, 0.0, 1.0, 0.04688, 0.8906, 0.04688, 0.8906, 0.0, 1.0, 0.0, 1.0, 0.04688, 0.8906, 0.04688, 0.8906, 0.0, 1.0, 0.0, 1.0, 0.04688, 0.8906, 0.04688, 0.8906, 0.0, 1.0, 0.0, 1.0, 0.04688, 0.8906, 0.04688, 0.8906, 0.0, 1.0, 0.0, 1.0, 0.04688, 0.8906, 0.04688, 0.8906, 0.0, 1.0, 0.0, 1.0, 0.04688, 0.8906, 0.04688, 0.8906, 0.0, 1.0, 0.0, 1.0, 0.04688, 0.8906, 0.04688, 0.8906, 0.0, 1.0, 0.0, 1.0, 0.04688, 0.8906, 0.04688, 0.8906, -0.01562, 1.0, -0.01562, 1.0, 0.0625, 0.8906, 0.0625, 0.8906, -0.01562, 1.0, -0.01562, 1.0, 0.0625, 0.8906, 0.0625, 0.8906, -0.01562, 1.0, -0.01562, 1.0, 0.0625, 0.8906, 0.0625, 0.8906, -0.01562, 1.0, -0.01562, 1.0, 0.0625, 0.8906, 0.0625, 0.8906, -0.01562, 1.0, -0.01562, 1.0, 0.0625, 0.8906, 0.0625, 0.8906, -0.01562, 1.0, -0.01562, 1.0, 0.0625, 0.8906, 0.0625, 0.8906, -0.01562, 1.0, -0.01562, 1.0, 0.0625, 0.8906, 0.0625, 0.8906, -0.01562, 1.0, -0.01562, 1.0, 0.0625, 0.8906, 0.0625, 0.8906, -0.01562, 1.0, -0.01562, 1.0, 0.0625, 0.8906, 0.0625, 0.0, 0.625, 0.375, 0.625, 0.375, 1.0, 0.0, 1.0, 0.0, 0.625, 0.375, 0.625, 0.375, 1.0, 0.0, 1.0, 0.0, 0.625, 0.375, 0.625, 0.375, 1.0, 0.0, 1.0, 0.0, 0.625, 0.375, 0.625, 0.375, 1.0, 0.0, 1.0, 0.0, 0.625, 0.375, 0.625, 0.375, 1.0, 0.0, 1.0, 0.0, 0.625, 0.375, 0.625, 0.375, 1.0, 0.0, 1.0, 0.0, 0.625, 0.375, 0.625, 0.375, 1.0, 0.0, 1.0, 0.0, 0.625, 0.375, 0.625, 0.375, 1.0, 0.0, 1.0, 0.0, 0.625, 0.375, 0.625, 0.375, 1.0, 0.0, 1.0, 0.0, 0.625, 0.375, 0.625, 0.375, 1.0, 0.0, 1.0, 0.0, 0.625, 0.375, 0.625, 0.375, 1.0, 0.0, 1.0, 0.0, 0.625, 0.375, 0.625, 0.375, 1.0, 0.0, 1.0, 1.0, 0.0, 0.8906, 0.0, 0.8906, 0.0, 1.0, 0.0, 1.0, 0.0, 0.8906, 0.0, 0.8906, 0.0, 1.0, 0.0, 1.0, 0.0, 0.8906, 0.0, 0.8906, 0.0, 1.0, 0.0, 1.0, 0.0, 0.8906, 0.0, 0.8906, 0.0, 1.0, 0.0, 1.0, 0.0, 0.8906, 0.0, 0.8906, 0.0, 1.0, 0.0, 1.0, 0.0, 0.8906, 0.0, 0.8906, 0.0, 1.0, 0.0, 1.0, 0.0, 0.8906, 0.0, 0.8906, 0.0, 1.0, 0.0, 1.0, 0.0, 0.8906, 0.0, 0.8906, 0.0, 1.0, 0.0, 1.0, 0.0, 0.8906, 0.0, 0.8906, 0.0, 1.0, 0.0, 1.0, 0.0, 0.8906, 0.0, 0.8906, 0.0, 1.0, 0.0, 0.8906, 0.0, 1.0, 0.0, 1.0, 0.04688, 0.8906, 0.04688, 0.8906, 0.0, 1.0, 0.0, 1.0, 0.04688, 0.8906, 0.04688, 0.8906, 0.0, 1.0, 0.0, 1.0, 0.04688, 0.8906, 0.04688, 0.8906, 0.0, 1.0, 0.0, 1.0, 0.04688, 0.8906, 0.04688, 0.8906, 0.0, 1.0, 0.0, 1.0, 0.04688, 0.8906, 0.04688, 0.8906, 0.0, 1.0, 0.0, 1.0, 0.04688, 0.8906, 0.04688, 0.8906, 0.0, 1.0, 0.0, 1.0, 0.04688, 0.8906, 0.04688, 0.8906, 0.0, 1.0, 0.0, 1.0, 0.04688, 0.8906, 0.04688, 0.8906, 0.0, 1.0, 0.0, 1.0, 0.04688, 0.8906, 0.04688, 0.8906, 0.0, 1.0, 0.0, 1.0, 0.04688, 0.8906, 0.04688, 0.8906, -0.01562, 1.0, -0.01562, 1.0, 0.0625, 0.8906, 0.0625, 0.8906, -0.01562, 1.0, -0.01562, 1.0, 0.0625, 0.8906, 0.0625, 0.8906, -0.01562, 1.0, -0.01562, 1.0, 0.0625, 0.8906, 0.0625, 0.8906, -0.01562, 1.0, -0.01562, 1.0, 0.0625, 0.8906, 0.0625, 0.8906, -0.01562, 1.0, -0.01562, 1.0, 0.0625, 0.8906, 0.0625, 0.8906, -0.01562, 1.0, -0.01562, 1.0, 0.0625, 0.8906, 0.0625, 0.8906, -0.01562, 1.0, -0.01562, 1.0, 0.0625, 0.8906, 0.0625, 0.8906, -0.01562, 1.0, -0.01562, 1.0, 0.0625, 0.8906, 0.0625, 0.8906, -0.01562, 1.0, -0.01562, 1.0, 0.0625, 0.8906, 0.0625, 0.8906, -0.01562, 1.0, -0.01562, 1.0, 0.0625, 0.8906, 0.0625, 0.8906, 0.0, 1.0, 0.0, 1.0, 0.04688, 0.8906, 0.04688, 0.8906, 0.0, 1.0, 0.0, 1.0, 0.04688, 0.8906, 0.04688, 0.8906, 0.0, 1.0, 0.0, 1.0, 0.04688, 0.8906, 0.04688, 0.8906, 0.0, 1.0, 0.0, 1.0, 0.04688, 0.8906, 0.04688, 0.8906, 0.0, 1.0, 0.0, 1.0, 0.04688, 0.8906, 0.04688, 0.8906, 0.0, 1.0, 0.0, 1.0, 0.04688, 0.8906, 0.04688, 0.8906, 0.0, 1.0, 0.0, 1.0, 0.04688, 0.8906, 0.04688, 0.8906, 0.0, 1.0, 0.0, 1.0, 0.04688, 0.8906, 0.04688, 0.8906, 0.0, 1.0, 0.0, 1.0, 0.04688, 0.8906, 0.04688, 0.8906, 0.0, 1.0, 0.0, 1.0, 0.04688, 0.8906, 0.04688, 0.8906, -0.01562, 1.0, -0.01562, 1.0, 0.0625, 0.8906, 0.0625, 0.8906, -0.01562, 1.0, -0.01562, 1.0, 0.0625, 0.8906, 0.0625, 0.8906, -0.01562, 1.0, -0.01562, 1.0, 0.0625, 0.8906, 0.0625, 0.8906, -0.01562, 1.0, -0.01562, 1.0, 0.0625, 0.8906, 0.0625, 0.8906, -0.01562, 1.0, -0.01562, 1.0, 0.0625, 0.8906, 0.0625, 0.8906, -0.01562, 1.0, -0.01562, 1.0, 0.0625, 0.8906, 0.0625, 0.8906, -0.01562, 1.0, -0.01562, 1.0, 0.0625, 0.8906, 0.0625, 0.8906, -0.01562, 1.0, -0.01562, 1.0, 0.0625, 0.8906, 0.0625, 0.8906, -0.01562, 1.0, -0.01562, 1.0, 0.0625, 0.8906, 0.0625, 0.8906, -0.01562, 1.0, -0.01562, 1.0, 0.0625, 0.8906, 0.0625, 0.0, 0.625, 0.375, 0.625, 0.375, 1.0, 0.0, 1.0, 0.0, 0.625, 0.375, 0.625, 0.375, 1.0, 0.0, 1.0, 0.0, 0.625, 0.375, 0.625, 0.375, 1.0, 0.0, 1.0, 0.0, 0.625, 0.375, 0.625, 0.375, 1.0, 0.0, 1.0])
me_cube_003.materials.append(mat_material)
me_cube_003.use_mirror_vertex_groups = False
me_cube_003.update()

# ---- objects
ob_pipe_0 = bpy.data.objects.new('Pipe_0', me_cube)
ob_pipe_1 = bpy.data.objects.new('Pipe_1', me_cube_001)
ob_pipe_2 = bpy.data.objects.new('Pipe_2', me_cube_002)
ob_pipe_3 = bpy.data.objects.new('Pipe_3', me_cube_003)

# ---- transforms, parenting, visibility, modifiers, constraints
ob_pipe_0.location = (0.0, 0.0, 0.0)
ob_pipe_0.lock_rotations_4d = False
ob_pipe_0.empty_display_type = 'ARROWS'
ob_pipe_0.lineart.crease_threshold = 0.0
ob_pipe_1.location = (7.451e-10, -1.5, 0.0)
ob_pipe_1.lock_rotations_4d = False
ob_pipe_1.empty_display_type = 'ARROWS'
ob_pipe_1.lineart.crease_threshold = 0.0
ob_pipe_2.location = (7.451e-10, 1.8, 4.47e-08)
ob_pipe_2.lock_rotations_4d = False
ob_pipe_2.empty_display_type = 'ARROWS'
ob_pipe_2.lineart.crease_threshold = 0.0
ob_pipe_3.location = (1.0, -1.5, 0.0)
ob_pipe_3.lock_rotations_4d = False
ob_pipe_3.empty_display_type = 'ARROWS'
ob_pipe_3.lineart.crease_threshold = 0.0

# ---- collection membership
col_collection.objects.link(ob_pipe_0)
col_collection.objects.link(ob_pipe_1)
col_collection.objects.link(ob_pipe_2)
col_collection.objects.link(ob_pipe_3)

# ---- scene / render settings (as saved in the file)
scene.frame_start = 1; scene.frame_end = 250; scene.frame_set(1)
scene.render.engine = 'BLENDER_EEVEE_NEXT'
scene.cycles.sampling_pattern = 'TABULATED_SOBOL'
scene.view_settings.view_transform = 'Filmic'
bpy.context.view_layer.update()

# ---- added for rendering (the .blend has no active camera and no usable light): camera, sun
cam_auto = bpy.data.cameras.new('AutoCamera')
cam_auto.lens = 50.0
cam_auto.sensor_width = 36.0
cam_auto.clip_end = 1000.0
ob_auto_camera = bpy.data.objects.new('AutoCamera', cam_auto)
scene.collection.objects.link(ob_auto_camera)
ob_auto_camera.location = (4.85487, -4.94772, 3.4839)
ob_auto_camera.rotation_euler = (1.09748, -7.21219e-08, 0.694738)
scene.camera = ob_auto_camera
light_auto_sun = bpy.data.lights.new('AutoSun', 'SUN')
light_auto_sun.energy = 3.0
light_auto_sun.angle = 0.0523599
ob_auto_sun = bpy.data.objects.new('AutoSun', light_auto_sun)
scene.collection.objects.link(ob_auto_sun)
ob_auto_sun.rotation_euler = (0.872665, 0.174533, 0.523599)
bpy.context.view_layer.update()
